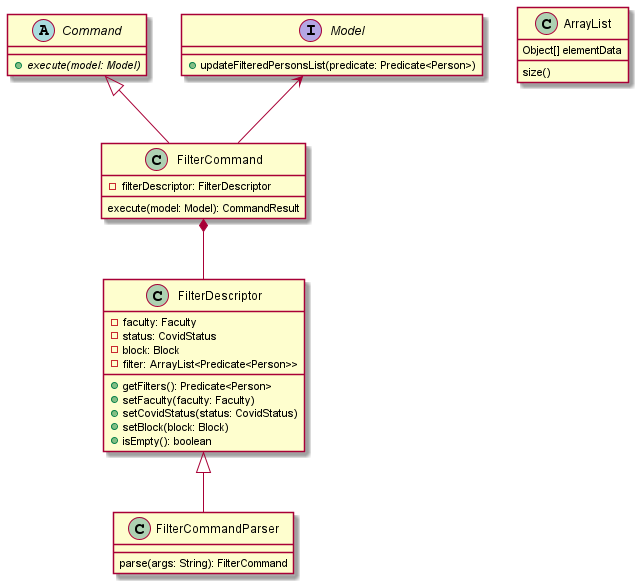

The diagram above was rendered by PlantUML. Its source (embedded in the PNG):
@startuml

abstract class Command {
+ execute(model: Model) {abstract}
}
interface Model {
+ updateFilteredPersonsList(predicate: Predicate<Person>)
}
class FilterCommand {
- filterDescriptor: FilterDescriptor
execute(model: Model): CommandResult
}
class FilterDescriptor {
- faculty: Faculty
- status: CovidStatus
- block: Block
- filter: ArrayList<Predicate<Person>>
+ getFilters(): Predicate<Person>
+ setFaculty(faculty: Faculty)
+ setCovidStatus(status: CovidStatus)
+ setBlock(block: Block)
+ isEmpty(): boolean
}
class FilterCommandParser {
parse(args: String): FilterCommand
}




Command <|-- FilterCommand
FilterDescriptor <|-- FilterCommandParser
FilterCommand *-- FilterDescriptor
Model <-- FilterCommand

class ArrayList {
Object[] elementData
size()
}


@enduml